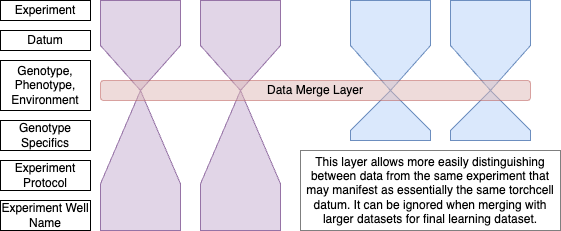

The diagram above was exported from draw.io. Its source (the exported page's mxGraphModel, read from the mxfile embedded in the PNG):
<mxGraphModel dx="966" dy="1127" grid="1" gridSize="10" guides="1" tooltips="1" connect="1" arrows="1" fold="1" page="1" pageScale="1" pageWidth="850" pageHeight="1100" math="0" shadow="0">
  <root>
    <mxCell id="0" />
    <mxCell id="1" parent="0" />
    <mxCell id="7" value="" style="shape=offPageConnector;whiteSpace=wrap;html=1;size=0.49999999999999856;fillColor=#dae8fc;strokeColor=#6c8ebf;" parent="1" vertex="1">
      <mxGeometry x="360" y="10" width="80" height="90" as="geometry" />
    </mxCell>
    <mxCell id="8" value="" style="shape=offPageConnector;whiteSpace=wrap;html=1;size=0.7999999999999977;rotation=-180;fillColor=#dae8fc;strokeColor=#6c8ebf;" parent="1" vertex="1">
      <mxGeometry x="360" y="100" width="80" height="50" as="geometry" />
    </mxCell>
    <mxCell id="9" value="" style="shape=offPageConnector;whiteSpace=wrap;html=1;size=0.49999999999999856;fillColor=#e1d5e7;strokeColor=#9673a6;" parent="1" vertex="1">
      <mxGeometry x="110" y="10" width="80" height="90" as="geometry" />
    </mxCell>
    <mxCell id="10" value="" style="shape=offPageConnector;whiteSpace=wrap;html=1;size=0.6666666666666654;rotation=-180;fillColor=#e1d5e7;strokeColor=#9673a6;" parent="1" vertex="1">
      <mxGeometry x="110" y="100" width="80" height="140" as="geometry" />
    </mxCell>
    <mxCell id="11" value="" style="shape=offPageConnector;whiteSpace=wrap;html=1;size=0.49999999999999856;fillColor=#e1d5e7;strokeColor=#9673a6;" parent="1" vertex="1">
      <mxGeometry x="210" y="10" width="80" height="90" as="geometry" />
    </mxCell>
    <mxCell id="12" value="" style="shape=offPageConnector;whiteSpace=wrap;html=1;size=0.6666666666666654;rotation=-180;fillColor=#e1d5e7;strokeColor=#9673a6;" parent="1" vertex="1">
      <mxGeometry x="210" y="100" width="80" height="140" as="geometry" />
    </mxCell>
    <mxCell id="13" value="" style="shape=offPageConnector;whiteSpace=wrap;html=1;size=0.49999999999999856;fillColor=#dae8fc;strokeColor=#6c8ebf;" parent="1" vertex="1">
      <mxGeometry x="460" y="10" width="80" height="90" as="geometry" />
    </mxCell>
    <mxCell id="14" value="" style="shape=offPageConnector;whiteSpace=wrap;html=1;size=0.7999999999999977;rotation=-180;fillColor=#dae8fc;strokeColor=#6c8ebf;" parent="1" vertex="1">
      <mxGeometry x="460" y="100" width="80" height="50" as="geometry" />
    </mxCell>
    <mxCell id="15" value="Experiment" style="rounded=0;whiteSpace=wrap;html=1;" parent="1" vertex="1">
      <mxGeometry x="10" y="10" width="90" height="20" as="geometry" />
    </mxCell>
    <mxCell id="16" value="Data Merge Layer" style="rounded=1;whiteSpace=wrap;html=1;fillColor=#DEB8B6;strokeColor=#b85450;opacity=50;" parent="1" vertex="1">
      <mxGeometry x="110" y="90" width="430" height="20" as="geometry" />
    </mxCell>
    <mxCell id="17" value="Datum" style="rounded=0;whiteSpace=wrap;html=1;" parent="1" vertex="1">
      <mxGeometry x="10" y="40" width="90" height="20" as="geometry" />
    </mxCell>
    <mxCell id="18" value="Genotype, Phenotype, Environment" style="rounded=0;whiteSpace=wrap;html=1;" parent="1" vertex="1">
      <mxGeometry x="10" y="70" width="90" height="50" as="geometry" />
    </mxCell>
    <mxCell id="19" value="Genotype Specifics" style="rounded=0;whiteSpace=wrap;html=1;" parent="1" vertex="1">
      <mxGeometry x="10" y="130" width="90" height="30" as="geometry" />
    </mxCell>
    <mxCell id="20" value="Experiment Protocol" style="rounded=0;whiteSpace=wrap;html=1;" parent="1" vertex="1">
      <mxGeometry x="10" y="170" width="90" height="30" as="geometry" />
    </mxCell>
    <mxCell id="21" value="Experiment Well Name" style="rounded=0;whiteSpace=wrap;html=1;" parent="1" vertex="1">
      <mxGeometry x="10" y="210" width="90" height="30" as="geometry" />
    </mxCell>
    <mxCell id="22" value="This layer allows more easily distinguishing between data from the same experiment that may manifest as essentially the same torchcell datum. It can be ignored when merging with larger datasets for final learning dataset." style="rounded=0;whiteSpace=wrap;html=1;opacity=50;" parent="1" vertex="1">
      <mxGeometry x="310" y="160" width="260" height="80" as="geometry" />
    </mxCell>
  </root>
</mxGraphModel>